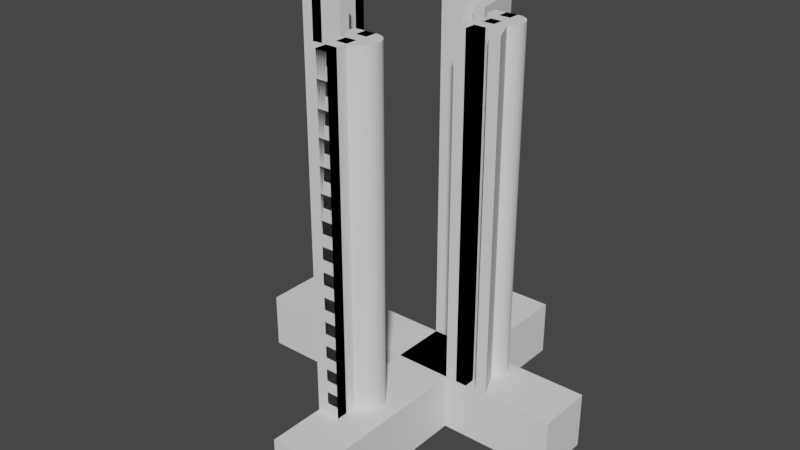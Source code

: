 # Source: phantom3.blend  (saved by Blender 2.92.15; exported with 4.5.12 LTS)
import bpy
from mathutils import Matrix  # noqa: F401  (used for matrix-valued properties, if any)

bpy.ops.wm.read_factory_settings(use_empty=True)
scene = bpy.context.scene
scene.name = 'Scene'

# ---- collections
col_collection = bpy.data.collections.new('Collection'); scene.collection.children.link(col_collection)

# ---- world
world_world = bpy.data.worlds.new('World'); scene.world = world_world
world_world.use_nodes = True; world_world.node_tree.nodes.clear()
_N = world_world.node_tree.nodes; _L = world_world.node_tree.links
n0 = _N.new('ShaderNodeOutputWorld'); n0.name = 'World Output'; n0.location = (300, 300)
n1 = _N.new('ShaderNodeBackground'); n1.name = 'Background'; n1.location = (10, 300)
n1.inputs[0].default_value = (0.05088, 0.05088, 0.05088, 1.0)
_L.new(n1.outputs[0], n0.inputs[0])
n0.is_active_output = True
world_world.color = (0.05088, 0.05088, 0.05088)
world_world.use_sun_shadow = False
world_world.sun_shadow_jitter_overblur = 0.0

# ---- meshes
me_plane_006 = bpy.data.meshes.new('Plane.006')
me_plane_006.from_pydata([(1.0, 0.0, 0.0), (2.0, 0.0, 0.0), (1.0, 5.0, 0.0), (2.0, 5.0, 5.96e-07), (2.0, 2.0, 0.0), (2.293, 2.029, -5.684e-14), (2.574, 2.114, -5.684e-14), (2.833, 2.253, -5.684e-14), (3.061, 2.439, -5.684e-14), (3.247, 2.667, -5.684e-14), (3.386, 2.926, -5.684e-14), (3.471, 3.207, -5.684e-14), (3.5, 3.5, -5.684e-14), (3.471, 3.793, -5.684e-14), (3.386, 4.074, -5.684e-14), (3.247, 4.333, -5.684e-14), (3.061, 4.561, -5.684e-14), (2.833, 4.747, -5.684e-14), (2.574, 4.886, -5.684e-14), (2.293, 4.971, -5.684e-14), (0.0, 0.0, 0.0), (2.0, 0.0, 0.0), (0.0, 1.0, 0.0), (2.0, 1.0, 0.0), (0.0, 4.0, 0.0), (2.0, 4.0, 0.0), (0.0, 5.0, 0.0), (2.0, 5.0, 0.0), (0.0, 2.0, 0.0), (2.0, 2.0, 0.0), (0.0, 3.0, 0.0), (2.0, 3.0, 0.0), (1.0, 6.818e-06, 30.0), (2.0, 6.818e-06, 30.0), (1.0, 5.0, 30.0), (2.0, 5.0, 30.0), (2.0, 2.0, 30.0), (2.293, 2.029, 30.0), (2.574, 2.114, 30.0), (2.833, 2.253, 30.0), (3.061, 2.439, 30.0), (3.247, 2.667, 30.0), (3.386, 2.926, 30.0), (3.471, 3.207, 30.0), (3.5, 3.5, 30.0), (3.471, 3.793, 30.0), (3.386, 4.074, 30.0), (3.247, 4.333, 30.0), (3.061, 4.561, 30.0), (2.833, 4.747, 30.0), (2.574, 4.886, 30.0), (2.293, 4.971, 30.0), (2.444e-06, 6.818e-06, 30.0), (2.0, 6.818e-06, 30.0), (2.444e-06, 1.0, 30.0), (2.0, 1.0, 30.0), (2.444e-06, 4.0, 30.0), (2.0, 4.0, 30.0), (2.444e-06, 5.0, 30.0), (2.0, 5.0, 30.0), (2.444e-06, 2.0, 30.0), (2.0, 2.0, 30.0), (2.444e-06, 3.0, 30.0), (2.0, 3.0, 30.0), (8.0, 10.0, 0.0), (9.0, 10.0, 0.0), (6.0, 10.0, 0.0), (7.0, 10.0, 0.0), (6.0, 15.0, 0.0), (7.0, 15.0, 0.0), (7.0, 12.0, 0.0), (8.061, 12.44, 0.0), (8.247, 12.67, 0.0), (8.386, 12.93, 0.0), (8.471, 13.21, 0.0), (8.5, 13.5, 0.0), (8.471, 13.79, 0.0), (8.386, 14.07, 0.0), (8.247, 14.33, 0.0), (8.061, 14.56, 0.0), (7.833, 14.75, 0.0), (7.574, 14.89, 0.0), (7.293, 14.97, 0.0), (7.92, 12.3, 0.0), (5.0, 10.0, 0.0), (7.0, 10.0, 0.0), (5.0, 11.0, 0.0), (7.0, 11.0, 0.0), (5.0, 14.0, 0.0), (7.0, 14.0, 0.0), (5.0, 15.0, 0.0), (7.0, 15.0, 0.0), (5.0, 12.0, 0.0), (7.0, 12.0, 0.0), (5.0, 13.0, 0.0), (7.0, 13.0, 0.0), (8.0, 10.0, 30.0), (9.0, 10.0, 30.0), (6.0, 10.0, 30.0), (7.0, 10.0, 30.0), (6.0, 15.0, 30.0), (7.0, 15.0, 30.0), (7.0, 12.0, 30.0), (8.061, 12.44, 30.0), (8.247, 12.67, 30.0), (8.386, 12.93, 30.0), (8.471, 13.21, 30.0), (8.5, 13.5, 30.0), (8.471, 13.79, 30.0), (8.386, 14.07, 30.0), (8.247, 14.33, 30.0), (8.061, 14.56, 30.0), (7.833, 14.75, 30.0), (7.574, 14.89, 30.0), (7.293, 14.97, 30.0), (7.92, 12.3, 30.0), (5.0, 10.0, 30.0), (7.0, 10.0, 30.0), (5.0, 11.0, 30.0), (7.0, 11.0, 30.0), (5.0, 14.0, 30.0), (7.0, 14.0, 30.0), (5.0, 15.0, 30.0), (7.0, 15.0, 30.0), (5.0, 12.0, 30.0), (7.0, 12.0, 30.0), (5.0, 13.0, 30.0), (7.0, 13.0, 30.0), (0.0, 15.0, -3.338e-06), (2.0, 15.0, -3.338e-06), (0.0, 16.0, -3.338e-06), (0.0, 19.0, -3.338e-06), (0.0, 20.0, -3.338e-06), (0.0, 17.0, -3.338e-06), (0.0, 18.0, -3.338e-06), (3.008, 14.99, 1.907e-06), (4.008, 14.99, 1.907e-06), (2.008, 14.99, 1.907e-06), (3.008, 19.99, 1.907e-06), (2.408, 16.99, 1.907e-06), (2.608, 16.99, 1.907e-06), (1.809, 19.0, 1.907e-06), (1.609, 18.0, 1.907e-06), (1.409, 17.0, 1.907e-06), (1.209, 16.0, 1.907e-06), (0.0, 15.0, 30.0), (2.0, 15.0, 30.0), (0.0, 16.0, 30.0), (0.0, 19.0, 30.0), (0.0, 20.0, 30.0), (0.0, 17.0, 30.0), (0.0, 18.0, 30.0), (3.008, 14.99, 30.0), (4.008, 14.99, 30.0), (2.008, 14.99, 30.0), (3.008, 19.99, 30.0), (2.408, 16.99, 30.0), (2.608, 16.99, 30.0), (1.809, 19.0, 30.0), (1.609, 18.0, 30.0), (1.409, 17.0, 30.0), (1.209, 16.0, 30.0), (-9.0, 10.0, 0.0), (-9.0, 15.0, 0.0), (-8.0, 15.0, 0.0), (-6.0, 10.0, 0.0), (-8.0, 11.0, 0.0), (-6.0, 11.0, 0.0), (-10.0, 10.0, 0.0), (-8.0, 10.0, 0.0), (-10.0, 11.0, 0.0), (-8.0, 11.0, 0.0), (-10.0, 14.0, 0.0), (-8.0, 14.0, 0.0), (-10.0, 15.0, 0.0), (-8.0, 15.0, 0.0), (-10.0, 12.0, 0.0), (-8.0, 12.0, 0.0), (-10.0, 13.0, 0.0), (-8.0, 13.0, 0.0), (-9.0, 10.0, 30.0), (-9.0, 15.0, 30.0), (-8.0, 15.0, 30.0), (-6.0, 10.0, 30.0), (-8.0, 11.0, 30.0), (-6.0, 11.0, 30.0), (-10.0, 10.0, 30.0), (-8.0, 10.0, 30.0), (-10.0, 11.0, 30.0), (-8.0, 11.0, 30.0), (-10.0, 14.0, 30.0), (-8.0, 14.0, 30.0), (-10.0, 15.0, 30.0), (-8.0, 15.0, 30.0), (-10.0, 12.0, 30.0), (-8.0, 12.0, 30.0), (-10.0, 13.0, 30.0), (-8.0, 13.0, 30.0), (0.0, -5.0, -5.0), (5.0, -5.0, -5.0), (0.0, 25.0, -5.0), (5.0, 25.0, -5.0), (0.0, -5.0, 0.0), (5.0, -5.0, 0.0), (0.0, 25.0, 0.0), (5.0, 25.0, 0.0), (-15.0, 10.0, -5.0), (15.0, 10.0, -5.0), (-15.0, 15.0, -5.0), (15.0, 15.0, -5.0), (-15.0, 10.0, 0.0), (15.0, 10.0, 0.0), (-15.0, 15.0, 0.0), (15.0, 15.0, 0.0)], [(129, 146)], [(0, 2, 4), (3, 18, 4), (4, 2, 3), (14, 13, 11), (19, 18, 3), (16, 15, 17), (4, 18, 17), (15, 14, 17), (8, 10, 9), (11, 13, 12), (11, 10, 14), (4, 10, 8), (14, 10, 4), (7, 4, 8), (6, 4, 7), (5, 4, 6), (1, 0, 4), (17, 14, 4), (20, 22, 23, 21), (24, 26, 27, 25), (28, 30, 31, 29), (32, 36, 34), (35, 36, 50), (36, 35, 34), (46, 43, 45), (51, 35, 50), (48, 49, 47), (36, 49, 50), (47, 49, 46), (40, 41, 42), (43, 44, 45), (43, 46, 42), (36, 40, 42), (46, 36, 42), (39, 40, 36), (38, 39, 36), (37, 38, 36), (33, 36, 32), (49, 36, 46), (52, 53, 55, 54), (56, 57, 59, 58), (60, 61, 63, 62), (23, 22, 54, 55), (0, 1, 33, 32), (17, 18, 50, 49), (26, 24, 56, 58), (4, 5, 37, 36), (18, 19, 51, 50), (24, 25, 57, 56), (5, 6, 38, 37), (19, 3, 35, 51), (25, 27, 59, 57), (6, 7, 39, 38), (3, 2, 34, 35), (27, 26, 58, 59), (7, 8, 40, 39), (2, 0, 32, 34), (30, 28, 60, 62), (8, 9, 41, 40), (1, 4, 36, 33), (28, 29, 61, 60), (9, 10, 42, 41), (29, 31, 63, 61), (10, 11, 43, 42), (31, 30, 62, 63), (11, 12, 44, 43), (12, 13, 45, 44), (13, 14, 46, 45), (22, 20, 52, 54), (14, 15, 47, 46), (20, 21, 53, 52), (15, 16, 48, 47), (21, 23, 55, 53), (16, 17, 49, 48), (66, 68, 70), (71, 73, 72), (70, 68, 69), (69, 80, 70), (82, 81, 69), (81, 80, 69), (71, 80, 79), (74, 76, 75), (79, 73, 71), (78, 76, 79), (74, 73, 76), (76, 73, 79), (76, 78, 77), (71, 83, 70), (83, 64, 70), (67, 66, 70), (65, 64, 83), (70, 80, 71), (84, 86, 87, 85), (88, 90, 91, 89), (92, 94, 95, 93), (98, 102, 100), (103, 104, 105), (102, 101, 100), (101, 102, 112), (114, 101, 113), (113, 101, 112), (103, 111, 112), (106, 107, 108), (111, 103, 105), (110, 111, 108), (106, 108, 105), (108, 111, 105), (108, 109, 110), (103, 102, 115), (115, 102, 96), (99, 102, 98), (97, 115, 96), (102, 103, 112), (116, 117, 119, 118), (120, 121, 123, 122), (124, 125, 127, 126), (80, 81, 113, 112), (87, 86, 118, 119), (64, 65, 97, 96), (81, 82, 114, 113), (90, 88, 120, 122), (68, 66, 98, 100), (82, 69, 101, 114), (88, 89, 121, 120), (66, 67, 99, 98), (83, 71, 103, 115), (89, 91, 123, 121), (70, 64, 96, 102), (67, 70, 102, 99), (91, 90, 122, 123), (71, 72, 104, 103), (65, 83, 115, 97), (94, 92, 124, 126), (72, 73, 105, 104), (69, 68, 100, 101), (92, 93, 125, 124), (73, 74, 106, 105), (93, 95, 127, 125), (74, 75, 107, 106), (95, 94, 126, 127), (75, 76, 108, 107), (76, 77, 109, 108), (77, 78, 110, 109), (86, 84, 116, 118), (78, 79, 111, 110), (84, 85, 117, 116), (79, 80, 112, 111), (85, 87, 119, 117), (131, 132, 141), (141, 138, 140), (142, 139, 143), (141, 132, 138), (140, 142, 141), (134, 142, 143), (140, 138, 136), (143, 133, 134), (140, 139, 142), (139, 144, 143), (137, 144, 139), (136, 135, 140), (144, 128, 130), (137, 128, 144), (148, 158, 149), (158, 157, 155), (159, 160, 156), (158, 155, 149), (157, 158, 159), (151, 160, 159), (157, 153, 155), (160, 151, 150), (157, 159, 156), (156, 160, 161), (154, 156, 161), (153, 157, 152), (161, 147, 145), (154, 161, 145), (133, 143, 160, 150), (137, 139, 156, 154), (131, 141, 158, 148), (136, 138, 155, 153), (130, 128, 145, 147), (128, 137, 154, 145), (139, 140, 157, 156), (132, 131, 148, 149), (141, 142, 159, 158), (134, 133, 150, 151), (143, 144, 161, 160), (140, 135, 152, 157), (144, 130, 147, 161), (135, 136, 153, 152), (142, 134, 151, 159), (138, 132, 149, 155), (166, 163, 164), (166, 162, 163), (165, 166, 167), (165, 162, 166), (168, 170, 171, 169), (172, 174, 175, 173), (176, 178, 179, 177), (184, 182, 181), (184, 181, 180), (183, 185, 184), (183, 184, 180), (186, 187, 189, 188), (190, 191, 193, 192), (194, 195, 197, 196), (163, 162, 180, 181), (173, 175, 193, 191), (162, 165, 183, 180), (175, 174, 192, 193), (170, 168, 186, 188), (178, 176, 194, 196), (168, 169, 187, 186), (164, 163, 181, 182), (176, 177, 195, 194), (169, 171, 189, 187), (177, 179, 197, 195), (171, 170, 188, 189), (166, 164, 182, 184), (179, 178, 196, 197), (174, 172, 190, 192), (165, 167, 185, 183), (172, 173, 191, 190), (167, 166, 184, 185), (198, 200, 201, 199), (202, 203, 205, 204), (199, 201, 205, 203), (200, 198, 202, 204), (201, 200, 204, 205), (198, 199, 203, 202), (206, 208, 209, 207), (210, 211, 213, 212), (207, 209, 213, 211), (208, 206, 210, 212), (209, 208, 212, 213), (206, 207, 211, 210)])
_uv = me_plane_006.uv_layers.new(name='UVMap')
_uv.uv.foreach_set('vector', [0.0, 0.0, 0.0, 0.0, 0.0, 0.0, 0.0, 0.0, 0.0, 0.0, 0.0, 0.0, 0.0, 0.0, 0.0, 0.0, 0.0, 0.0, 0.0, 0.0, 0.0, 0.0, 0.0, 0.0, 0.0, 0.0, 0.0, 0.0, 0.0, 0.0, 0.0, 0.0, 0.0, 0.0, 0.0, 0.0, 0.0, 0.0, 0.0, 0.0, 0.0, 0.0, 0.0, 0.0, 0.0, 0.0, 0.0, 0.0, 0.0, 0.0, 0.0, 0.0, 0.0, 0.0, 0.0, 0.0, 0.0, 0.0, 0.0, 0.0, 0.0, 0.0, 0.0, 0.0, 0.0, 0.0, 0.0, 0.0, 0.0, 0.0, 0.0, 0.0, 0.0, 0.0, 0.0, 0.0, 0.0, 0.0, 0.0, 0.0, 0.0, 0.0, 0.0, 0.0, 0.0, 0.0, 0.0, 0.0, 0.0, 0.0, 0.0, 0.0, 0.0, 0.0, 0.0, 0.0, 0.0, 0.0, 0.0, 0.0, 0.0, 0.0, 0.0, 0.0, 0.0, 0.0, 0.0, 0.0, 0.0, 0.0, 0.0, 1.0, 1.0, 1.0, 1.0, 0.0, 0.0, 0.0, 0.0, 1.0, 1.0, 1.0, 1.0, 0.0, 0.0, 0.0, 0.0, 1.0, 1.0, 1.0, 1.0, 0.0, 0.0, 0.0, 0.0, 0.0, 0.0, 0.0, 0.0, 0.0, 0.0, 0.0, 0.0, 0.0, 0.0, 0.0, 0.0, 0.0, 0.0, 0.0, 0.0, 0.0, 0.0, 0.0, 0.0, 0.0, 0.0, 0.0, 0.0, 0.0, 0.0, 0.0, 0.0, 0.0, 0.0, 0.0, 0.0, 0.0, 0.0, 0.0, 0.0, 0.0, 0.0, 0.0, 0.0, 0.0, 0.0, 0.0, 0.0, 0.0, 0.0, 0.0, 0.0, 0.0, 0.0, 0.0, 0.0, 0.0, 0.0, 0.0, 0.0, 0.0, 0.0, 0.0, 0.0, 0.0, 0.0, 0.0, 0.0, 0.0, 0.0, 0.0, 0.0, 0.0, 0.0, 0.0, 0.0, 0.0, 0.0, 0.0, 0.0, 0.0, 0.0, 0.0, 0.0, 0.0, 0.0, 0.0, 0.0, 0.0, 0.0, 0.0, 0.0, 0.0, 0.0, 0.0, 0.0, 0.0, 0.0, 0.0, 0.0, 0.0, 0.0, 0.0, 0.0, 0.0, 0.0, 0.0, 0.0, 0.0, 0.0, 0.0, 1.0, 0.0, 1.0, 1.0, 0.0, 1.0, 0.0, 0.0, 1.0, 0.0, 1.0, 1.0, 0.0, 1.0, 0.0, 0.0, 1.0, 0.0, 1.0, 1.0, 0.0, 1.0, 1.0, 1.0, 0.0, 1.0, 0.0, 1.0, 1.0, 1.0, 0.0, 0.0, 0.0, 0.0, 0.0, 0.0, 0.0, 0.0, 0.0, 0.0, 0.0, 0.0, 0.0, 0.0, 0.0, 0.0, 0.0, 1.0, 0.0, 0.0, 0.0, 0.0, 0.0, 1.0, 0.0, 0.0, 0.0, 0.0, 0.0, 0.0, 0.0, 0.0, 0.0, 0.0, 0.0, 0.0, 0.0, 0.0, 0.0, 0.0, 0.0, 0.0, 1.0, 0.0, 1.0, 0.0, 0.0, 0.0, 0.0, 0.0, 0.0, 0.0, 0.0, 0.0, 0.0, 0.0, 0.0, 0.0, 0.0, 0.0, 0.0, 0.0, 0.0, 0.0, 1.0, 0.0, 1.0, 1.0, 1.0, 1.0, 1.0, 0.0, 0.0, 0.0, 0.0, 0.0, 0.0, 0.0, 0.0, 0.0, 0.0, 0.0, 0.0, 0.0, 0.0, 0.0, 0.0, 0.0, 1.0, 1.0, 0.0, 1.0, 0.0, 1.0, 1.0, 1.0, 0.0, 0.0, 0.0, 0.0, 0.0, 0.0, 0.0, 0.0, 0.0, 0.0, 0.0, 0.0, 0.0, 0.0, 0.0, 0.0, 0.0, 1.0, 0.0, 0.0, 0.0, 0.0, 0.0, 1.0, 0.0, 0.0, 0.0, 0.0, 0.0, 0.0, 0.0, 0.0, 0.0, 0.0, 0.0, 0.0, 0.0, 0.0, 0.0, 0.0, 0.0, 0.0, 1.0, 0.0, 1.0, 0.0, 0.0, 0.0, 0.0, 0.0, 0.0, 0.0, 0.0, 0.0, 0.0, 0.0, 1.0, 0.0, 1.0, 1.0, 1.0, 1.0, 1.0, 0.0, 0.0, 0.0, 0.0, 0.0, 0.0, 0.0, 0.0, 0.0, 1.0, 1.0, 0.0, 1.0, 0.0, 1.0, 1.0, 1.0, 0.0, 0.0, 0.0, 0.0, 0.0, 0.0, 0.0, 0.0, 0.0, 0.0, 0.0, 0.0, 0.0, 0.0, 0.0, 0.0, 0.0, 0.0, 0.0, 0.0, 0.0, 0.0, 0.0, 0.0, 0.0, 1.0, 0.0, 0.0, 0.0, 0.0, 0.0, 1.0, 0.0, 0.0, 0.0, 0.0, 0.0, 0.0, 0.0, 0.0, 0.0, 0.0, 1.0, 0.0, 1.0, 0.0, 0.0, 0.0, 0.0, 0.0, 0.0, 0.0, 0.0, 0.0, 0.0, 0.0, 1.0, 0.0, 1.0, 1.0, 1.0, 1.0, 1.0, 0.0, 0.0, 0.0, 0.0, 0.0, 0.0, 0.0, 0.0, 0.0, 0.0, 0.0, 0.0, 0.0, 0.0, 0.0, 0.0, 0.0, 0.0, 0.0, 0.0, 0.0, 0.0, 0.0, 0.0, 0.0, 0.0, 0.0, 0.0, 0.0, 0.0, 0.0, 0.0, 0.0, 0.0, 0.0, 0.0, 0.0, 0.0, 0.0, 0.0, 0.0, 0.0, 0.0, 0.0, 0.0, 0.0, 0.0, 0.0, 0.0, 0.0, 0.0, 0.0, 0.0, 0.0, 0.0, 0.0, 0.0, 0.0, 0.0, 0.0, 0.0, 0.0, 0.0, 0.0, 0.0, 0.0, 0.0, 0.0, 0.0, 0.0, 0.0, 0.0, 0.0, 0.0, 0.0, 0.0, 0.0, 0.0, 0.0, 0.0, 0.0, 0.0, 0.0, 0.0, 0.0, 0.0, 0.0, 0.0, 0.0, 0.0, 0.0, 0.0, 0.0, 0.0, 0.0, 0.0, 0.0, 0.0, 0.0, 0.0, 0.0, 0.0, 0.0, 0.0, 0.0, 0.0, 0.0, 0.0, 0.0, 0.0, 0.0, 0.0, 0.0, 0.0, 0.0, 0.0, 0.0, 0.0, 0.0, 0.0, 1.0, 1.0, 1.0, 1.0, 0.0, 0.0, 0.0, 0.0, 1.0, 1.0, 1.0, 1.0, 0.0, 0.0, 0.0, 0.0, 1.0, 1.0, 1.0, 1.0, 0.0, 0.0, 0.0, 0.0, 0.0, 0.0, 0.0, 0.0, 0.0, 0.0, 0.0, 0.0, 0.0, 0.0, 0.0, 0.0, 0.0, 0.0, 0.0, 0.0, 0.0, 0.0, 0.0, 0.0, 0.0, 0.0, 0.0, 0.0, 0.0, 0.0, 0.0, 0.0, 0.0, 0.0, 0.0, 0.0, 0.0, 0.0, 0.0, 0.0, 0.0, 0.0, 0.0, 0.0, 0.0, 0.0, 0.0, 0.0, 0.0, 0.0, 0.0, 0.0, 0.0, 0.0, 0.0, 0.0, 0.0, 0.0, 0.0, 0.0, 0.0, 0.0, 0.0, 0.0, 0.0, 0.0, 0.0, 0.0, 0.0, 0.0, 0.0, 0.0, 0.0, 0.0, 0.0, 0.0, 0.0, 0.0, 0.0, 0.0, 0.0, 0.0, 0.0, 0.0, 0.0, 0.0, 0.0, 0.0, 0.0, 0.0, 0.0, 0.0, 0.0, 0.0, 0.0, 0.0, 0.0, 0.0, 0.0, 0.0, 0.0, 0.0, 0.0, 0.0, 0.0, 0.0, 0.0, 0.0, 0.0, 0.0, 0.0, 1.0, 0.0, 1.0, 1.0, 0.0, 1.0, 0.0, 0.0, 1.0, 0.0, 1.0, 1.0, 0.0, 1.0, 0.0, 0.0, 1.0, 0.0, 1.0, 1.0, 0.0, 1.0, 0.0, 0.0, 0.0, 0.0, 0.0, 0.0, 0.0, 0.0, 1.0, 1.0, 0.0, 1.0, 0.0, 1.0, 1.0, 1.0, 0.0, 0.0, 0.0, 0.0, 0.0, 0.0, 0.0, 0.0, 0.0, 0.0, 0.0, 0.0, 0.0, 0.0, 0.0, 0.0, 0.0, 1.0, 0.0, 0.0, 0.0, 0.0, 0.0, 1.0, 0.0, 0.0, 0.0, 0.0, 0.0, 0.0, 0.0, 0.0, 0.0, 0.0, 0.0, 0.0, 0.0, 0.0, 0.0, 0.0, 0.0, 0.0, 1.0, 0.0, 1.0, 0.0, 0.0, 0.0, 0.0, 0.0, 0.0, 0.0, 0.0, 0.0, 0.0, 0.0, 0.0, 0.0, 0.0, 0.0, 0.0, 0.0, 0.0, 0.0, 1.0, 0.0, 1.0, 1.0, 1.0, 1.0, 1.0, 0.0, 0.0, 0.0, 0.0, 0.0, 0.0, 0.0, 0.0, 0.0, 0.0, 0.0, 0.0, 0.0, 0.0, 0.0, 0.0, 0.0, 1.0, 1.0, 0.0, 1.0, 0.0, 1.0, 1.0, 1.0, 0.0, 0.0, 0.0, 0.0, 0.0, 0.0, 0.0, 0.0, 0.0, 0.0, 0.0, 0.0, 0.0, 0.0, 0.0, 0.0, 0.0, 1.0, 0.0, 0.0, 0.0, 0.0, 0.0, 1.0, 0.0, 0.0, 0.0, 0.0, 0.0, 0.0, 0.0, 0.0, 0.0, 0.0, 0.0, 0.0, 0.0, 0.0, 0.0, 0.0, 0.0, 0.0, 1.0, 0.0, 1.0, 0.0, 0.0, 0.0, 0.0, 0.0, 0.0, 0.0, 0.0, 0.0, 0.0, 0.0, 1.0, 0.0, 1.0, 1.0, 1.0, 1.0, 1.0, 0.0, 0.0, 0.0, 0.0, 0.0, 0.0, 0.0, 0.0, 0.0, 1.0, 1.0, 0.0, 1.0, 0.0, 1.0, 1.0, 1.0, 0.0, 0.0, 0.0, 0.0, 0.0, 0.0, 0.0, 0.0, 0.0, 0.0, 0.0, 0.0, 0.0, 0.0, 0.0, 0.0, 0.0, 0.0, 0.0, 0.0, 0.0, 0.0, 0.0, 0.0, 0.0, 1.0, 0.0, 0.0, 0.0, 0.0, 0.0, 1.0, 0.0, 0.0, 0.0, 0.0, 0.0, 0.0, 0.0, 0.0, 0.0, 0.0, 1.0, 0.0, 1.0, 0.0, 0.0, 0.0, 0.0, 0.0, 0.0, 0.0, 0.0, 0.0, 0.0, 0.0, 1.0, 0.0, 1.0, 1.0, 1.0, 1.0, 1.0, 0.0, 0.0, 0.0, 0.0, 0.0, 0.0, 0.0, 0.0, 0.0, 0.0, 0.0, 0.0, 0.0, 0.0, 0.0, 0.0, 0.0, 0.0, 0.0, 0.0, 0.0, 0.0, 0.0, 0.0, 0.0, 0.0, 0.0, 0.0, 0.0, 0.0, 0.0, 0.0, 0.0, 0.0, 0.0, 0.0, 0.0, 0.0, 0.0, 0.0, 0.0, 0.0, 0.0, 0.0, 0.0, 0.0, 0.0, 0.0, 0.0, 0.0, 0.0, 0.0, 0.0, 0.0, 0.0, 0.0, 0.0, 0.0, 0.0, 0.0, 0.0, 0.0, 0.0, 0.0, 0.0, 0.0, 0.0, 0.0, 0.0, 0.0, 0.0, 0.0, 0.0, 0.0, 0.0, 0.0, 0.0, 0.0, 0.0, 0.0, 0.0, 0.0, 0.0, 0.0, 0.0, 0.0, 0.0, 0.0, 0.0, 0.0, 0.0, 0.0, 0.0, 0.0, 0.0, 0.0, 0.0, 0.0, 0.0, 0.0, 0.0, 0.0, 0.0, 0.0, 0.0, 0.0, 0.0, 0.0, 0.0, 0.0, 0.0, 0.0, 0.0, 0.0, 0.0, 0.0, 0.0, 0.0, 0.0, 0.0, 0.0, 0.0, 0.0, 0.0, 0.0, 0.0, 0.0, 0.0, 0.0, 0.0, 0.0, 0.0, 0.0, 0.0, 0.0, 0.0, 0.0, 0.0, 0.0, 0.0, 0.0, 0.0, 0.0, 0.0, 0.0, 0.0, 0.0, 0.0, 0.0, 0.0, 0.0, 0.0, 0.0, 0.0, 0.0, 0.0, 0.0, 0.0, 0.0, 0.0, 0.0, 0.0, 0.0, 0.0, 0.0, 0.0, 0.0, 0.0, 0.0, 0.0, 0.0, 0.0, 0.0, 0.0, 0.0, 0.0, 0.0, 0.0, 0.0, 0.0, 0.0, 0.0, 0.0, 0.0, 0.0, 0.0, 0.0, 0.0, 0.0, 0.0, 0.0, 0.0, 0.0, 0.0, 0.0, 0.0, 0.0, 0.0, 0.0, 0.0, 0.0, 0.0, 0.0, 0.0, 0.0, 0.0, 0.0, 0.0, 0.0, 0.0, 0.0, 0.0, 0.0, 0.0, 0.0, 0.0, 0.0, 0.0, 0.0, 0.0, 0.0, 0.0, 0.0, 0.0, 0.0, 0.0, 0.0, 0.0, 0.0, 0.0, 0.0, 0.0, 0.0, 0.0, 0.0, 0.0, 0.0, 0.0, 0.0, 0.0, 0.0, 0.0, 0.0, 0.0, 0.0, 0.0, 0.0, 0.0, 0.0, 0.0, 0.0, 0.0, 0.0, 0.0, 0.0, 0.0, 0.0, 0.0, 0.0, 0.0, 0.0, 0.0, 0.0, 0.0, 0.0, 0.0, 0.0, 0.0, 0.0, 0.0, 0.0, 0.0, 0.0, 0.0, 0.0, 0.0, 0.0, 0.0, 0.0, 0.0, 0.0, 0.0, 0.0, 0.0, 0.0, 0.0, 0.0, 0.0, 0.0, 0.0, 0.0, 0.0, 0.0, 0.0, 0.0, 0.0, 0.0, 0.0, 0.0, 0.0, 0.0, 0.0, 0.0, 0.0, 0.0, 0.0, 0.0, 0.0, 0.0, 0.0, 0.0, 0.0, 0.0, 0.0, 0.0, 0.0, 0.0, 0.0, 0.0, 0.0, 0.0, 0.0, 0.0, 0.0, 1.0, 1.0, 1.0, 1.0, 0.0, 0.0, 0.0, 0.0, 1.0, 1.0, 1.0, 1.0, 0.0, 0.0, 0.0, 0.0, 1.0, 1.0, 1.0, 1.0, 0.0, 0.0, 0.0, 0.0, 0.0, 0.0, 0.0, 0.0, 0.0, 0.0, 0.0, 0.0, 0.0, 0.0, 0.0, 0.0, 0.0, 0.0, 0.0, 0.0, 0.0, 0.0, 0.0, 0.0, 0.0, 0.0, 0.0, 1.0, 0.0, 1.0, 1.0, 0.0, 1.0, 0.0, 0.0, 1.0, 0.0, 1.0, 1.0, 0.0, 1.0, 0.0, 0.0, 1.0, 0.0, 1.0, 1.0, 0.0, 1.0, 0.0, 0.0, 0.0, 0.0, 0.0, 0.0, 0.0, 0.0, 1.0, 0.0, 1.0, 1.0, 1.0, 1.0, 1.0, 0.0, 0.0, 0.0, 0.0, 0.0, 0.0, 0.0, 0.0, 0.0, 1.0, 1.0, 0.0, 1.0, 0.0, 1.0, 1.0, 1.0, 0.0, 1.0, 0.0, 0.0, 0.0, 0.0, 0.0, 1.0, 0.0, 1.0, 0.0, 0.0, 0.0, 0.0, 0.0, 1.0, 0.0, 0.0, 1.0, 0.0, 1.0, 0.0, 0.0, 0.0, 0.0, 0.0, 0.0, 0.0, 0.0, 0.0, 0.0, 0.0, 0.0, 0.0, 1.0, 0.0, 1.0, 0.0, 0.0, 0.0, 1.0, 0.0, 1.0, 1.0, 1.0, 1.0, 1.0, 0.0, 1.0, 0.0, 1.0, 1.0, 1.0, 1.0, 1.0, 0.0, 1.0, 1.0, 0.0, 1.0, 0.0, 1.0, 1.0, 1.0, 0.0, 0.0, 0.0, 0.0, 0.0, 0.0, 0.0, 0.0, 1.0, 1.0, 0.0, 1.0, 0.0, 1.0, 1.0, 1.0, 0.0, 1.0, 0.0, 0.0, 0.0, 0.0, 0.0, 1.0, 0.0, 0.0, 0.0, 0.0, 0.0, 0.0, 0.0, 0.0, 0.0, 0.0, 1.0, 0.0, 1.0, 0.0, 0.0, 0.0, 0.0, 0.0, 0.0, 0.0, 0.0, 0.0, 0.0, 0.0, 0.0, 0.0, 0.0, 1.0, 1.0, 1.0, 1.0, 0.0, 0.0, 0.0, 1.0, 0.0, 1.0, 1.0, 0.0, 1.0, 1.0, 0.0, 1.0, 1.0, 1.0, 1.0, 1.0, 0.0, 0.0, 1.0, 0.0, 0.0, 0.0, 0.0, 0.0, 1.0, 1.0, 1.0, 0.0, 1.0, 0.0, 1.0, 1.0, 1.0, 0.0, 0.0, 1.0, 0.0, 1.0, 0.0, 0.0, 0.0, 0.0, 0.0, 0.0, 1.0, 1.0, 1.0, 1.0, 0.0, 0.0, 0.0, 1.0, 0.0, 1.0, 1.0, 0.0, 1.0, 1.0, 0.0, 1.0, 1.0, 1.0, 1.0, 1.0, 0.0, 0.0, 1.0, 0.0, 0.0, 0.0, 0.0, 0.0, 1.0, 1.0, 1.0, 0.0, 1.0, 0.0, 1.0, 1.0, 1.0, 0.0, 0.0, 1.0, 0.0, 1.0, 0.0, 0.0, 0.0])
me_plane_006.use_remesh_fix_poles = True
me_plane_006.use_remesh_preserve_attributes = False
me_plane_006.use_mirror_vertex_groups = False
me_plane_006.update()

# ---- objects
ob_plane_014 = bpy.data.objects.new('Plane.014', me_plane_006)

# ---- transforms, parenting, visibility, modifiers, constraints
ob_plane_014.location = (15.0, 5.0, 5.0)
ob_plane_014.lineart.crease_threshold = 0.0

# ---- collection membership
col_collection.objects.link(ob_plane_014)

# ---- scene / render settings (as saved in the file)
scene.frame_start = 1; scene.frame_end = 250; scene.frame_set(1)
scene.render.engine = 'BLENDER_EEVEE_NEXT'
scene.cycles.use_denoising = False
scene.cycles.samples = 128
scene.cycles.sampling_pattern = 'TABULATED_SOBOL'
scene.cycles.use_adaptive_sampling = False
scene.cycles.use_light_tree = False
scene.view_settings.view_transform = 'Filmic'
bpy.context.view_layer.update()

# ---- added for rendering (the .blend has no active camera and no usable light): camera, sun
cam_auto = bpy.data.cameras.new('AutoCamera')
cam_auto.lens = 50.0
cam_auto.sensor_width = 36.0
cam_auto.clip_end = 1000.0
ob_auto_camera = bpy.data.objects.new('AutoCamera', cam_auto)
scene.collection.objects.link(ob_auto_camera)
ob_auto_camera.location = (65.8874, -46.0648, 58.2099)
ob_auto_camera.rotation_euler = (1.09748, -7.21219e-08, 0.694738)
scene.camera = ob_auto_camera
light_auto_sun = bpy.data.lights.new('AutoSun', 'SUN')
light_auto_sun.energy = 3.0
light_auto_sun.angle = 0.0523599
ob_auto_sun = bpy.data.objects.new('AutoSun', light_auto_sun)
scene.collection.objects.link(ob_auto_sun)
ob_auto_sun.rotation_euler = (0.872665, 0.174533, 0.523599)
bpy.context.view_layer.update()
